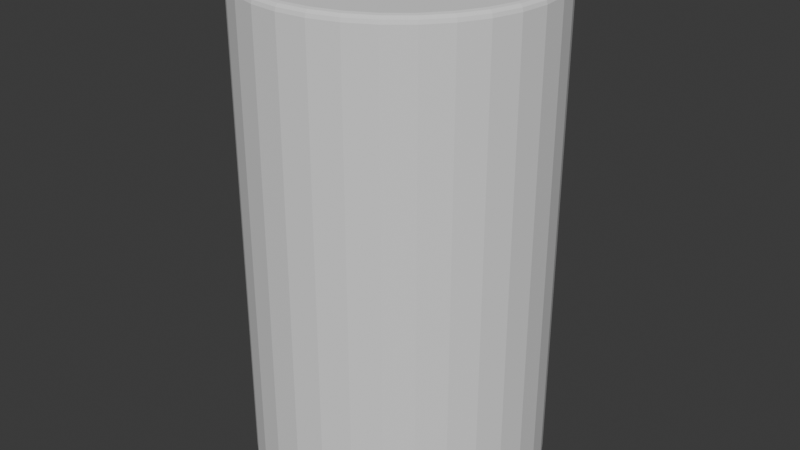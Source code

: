 # Source: PaperTowel.blend  (saved by Blender 4.0.36; exported with 4.5.12 LTS)
import bpy
from mathutils import Matrix  # noqa: F401  (used for matrix-valued properties, if any)

bpy.ops.wm.read_factory_settings(use_empty=True)
scene = bpy.context.scene
scene.name = 'Scene'

# ---- collections
col_collection = bpy.data.collections.new('Collection'); scene.collection.children.link(col_collection)

# ---- world
world_world = bpy.data.worlds.new('World'); scene.world = world_world
world_world.use_nodes = True; world_world.node_tree.nodes.clear()
_N = world_world.node_tree.nodes; _L = world_world.node_tree.links
n0 = _N.new('ShaderNodeOutputWorld'); n0.name = 'World Output'; n0.location = (300, 300)
n1 = _N.new('ShaderNodeBackground'); n1.name = 'Background'; n1.location = (10, 300)
n1.inputs[0].default_value = (0.05088, 0.05088, 0.05088, 1.0)
_L.new(n1.outputs[0], n0.inputs[0])
n0.is_active_output = True
world_world.color = (0.05088, 0.05088, 0.05088)
world_world.use_sun_shadow = False
world_world.sun_shadow_jitter_overblur = 0.0

# ---- meshes
me_cylinder_001 = bpy.data.meshes.new('Cylinder.001')
me_cylinder_001.from_pydata([(0.0, 0.2654, -0.02262), (0.05178, 0.2603, -0.02262), (0.1016, 0.2452, -0.02262), (0.1475, 0.2207, -0.02262), (0.1877, 0.1877, -0.02262), (0.2207, 0.1475, -0.02262), (0.2452, 0.1016, -0.02262), (0.2603, 0.05178, -0.02262), (0.2654, 0.0, -0.02262), (0.2603, -0.05178, -0.02262), (0.2452, -0.1016, -0.02262), (0.2207, -0.1475, -0.02262), (0.1877, -0.1877, -0.02262), (0.1475, -0.2207, -0.02262), (0.1016, -0.2452, -0.02262), (0.05178, -0.2603, -0.02262), (0.0, -0.2654, -0.02262), (-0.05178, -0.2603, -0.02262), (-0.1016, -0.2452, -0.02262), (-0.1475, -0.2207, -0.02262), (-0.1877, -0.1877, -0.02262), (-0.2207, -0.1475, -0.02262), (-0.2452, -0.1016, -0.02262), (-0.2603, -0.05178, -0.02262), (-0.2654, 0.0, -0.02262), (-0.2603, 0.05178, -0.02262), (-0.2452, 0.1016, -0.02262), (-0.2207, 0.1475, -0.02262), (-0.1877, 0.1877, -0.02262), (-0.1475, 0.2207, -0.02262), (-0.1016, 0.2452, -0.02262), (-0.05178, 0.2603, -0.02262), (0.0, 0.253, 0.8605), (0.0, 0.2654, 0.8482), (0.0, 0.2592, 0.8589), (0.0, 0.2638, 0.8544), (0.04936, 0.2482, 0.8605), (0.05178, 0.2603, 0.8482), (0.05057, 0.2542, 0.8589), (0.05146, 0.2587, 0.8544), (0.09683, 0.2338, 0.8605), (0.1016, 0.2452, 0.8482), (0.0992, 0.2395, 0.8589), (0.1009, 0.2437, 0.8544), (0.1406, 0.2104, 0.8605), (0.1475, 0.2207, 0.8482), (0.144, 0.2155, 0.8589), (0.1465, 0.2193, 0.8544), (0.1789, 0.1789, 0.8605), (0.1877, 0.1877, 0.8482), (0.1833, 0.1833, 0.8589), (0.1865, 0.1865, 0.8544), (0.2104, 0.1406, 0.8605), (0.2207, 0.1475, 0.8482), (0.2155, 0.144, 0.8589), (0.2193, 0.1465, 0.8544), (0.2338, 0.09683, 0.8605), (0.2452, 0.1016, 0.8482), (0.2395, 0.0992, 0.8589), (0.2437, 0.1009, 0.8544), (0.2482, 0.04936, 0.8605), (0.2603, 0.05178, 0.8482), (0.2542, 0.05057, 0.8589), (0.2587, 0.05146, 0.8544), (0.253, 0.0, 0.8605), (0.2654, 0.0, 0.8482), (0.2592, 0.0, 0.8589), (0.2638, 0.0, 0.8544), (0.2482, -0.04936, 0.8605), (0.2603, -0.05178, 0.8482), (0.2542, -0.05057, 0.8589), (0.2587, -0.05146, 0.8544), (0.2338, -0.09683, 0.8605), (0.2452, -0.1016, 0.8482), (0.2395, -0.0992, 0.8589), (0.2437, -0.1009, 0.8544), (0.2104, -0.1406, 0.8605), (0.2207, -0.1475, 0.8482), (0.2155, -0.144, 0.8589), (0.2193, -0.1465, 0.8544), (0.1789, -0.1789, 0.8605), (0.1877, -0.1877, 0.8482), (0.1833, -0.1833, 0.8589), (0.1865, -0.1865, 0.8544), (0.1406, -0.2104, 0.8605), (0.1475, -0.2207, 0.8482), (0.144, -0.2155, 0.8589), (0.1465, -0.2193, 0.8544), (0.09683, -0.2338, 0.8605), (0.1016, -0.2452, 0.8482), (0.0992, -0.2395, 0.8589), (0.1009, -0.2437, 0.8544), (0.04936, -0.2482, 0.8605), (0.05178, -0.2603, 0.8482), (0.05057, -0.2542, 0.8589), (0.05146, -0.2587, 0.8544), (0.0, -0.253, 0.8605), (0.0, -0.2654, 0.8482), (0.0, -0.2592, 0.8589), (0.0, -0.2638, 0.8544), (-0.04936, -0.2482, 0.8605), (-0.05178, -0.2603, 0.8482), (-0.05057, -0.2542, 0.8589), (-0.05146, -0.2587, 0.8544), (-0.09683, -0.2338, 0.8605), (-0.1016, -0.2452, 0.8482), (-0.0992, -0.2395, 0.8589), (-0.1009, -0.2437, 0.8544), (-0.1406, -0.2104, 0.8605), (-0.1475, -0.2207, 0.8482), (-0.144, -0.2155, 0.8589), (-0.1465, -0.2193, 0.8544), (-0.1789, -0.1789, 0.8605), (-0.1877, -0.1877, 0.8482), (-0.1833, -0.1833, 0.8589), (-0.1865, -0.1865, 0.8544), (-0.2104, -0.1406, 0.8605), (-0.2207, -0.1475, 0.8482), (-0.2155, -0.144, 0.8589), (-0.2193, -0.1465, 0.8544), (-0.2338, -0.09683, 0.8605), (-0.2452, -0.1016, 0.8482), (-0.2395, -0.0992, 0.8589), (-0.2437, -0.1009, 0.8544), (-0.2482, -0.04936, 0.8605), (-0.2603, -0.05178, 0.8482), (-0.2542, -0.05057, 0.8589), (-0.2587, -0.05146, 0.8544), (-0.253, 0.0, 0.8605), (-0.2654, 0.0, 0.8482), (-0.2592, 0.0, 0.8589), (-0.2638, 0.0, 0.8544), (-0.2482, 0.04936, 0.8605), (-0.2603, 0.05178, 0.8482), (-0.2542, 0.05057, 0.8589), (-0.2587, 0.05146, 0.8544), (-0.2338, 0.09683, 0.8605), (-0.2452, 0.1016, 0.8482), (-0.2395, 0.0992, 0.8589), (-0.2437, 0.1009, 0.8544), (-0.2104, 0.1406, 0.8605), (-0.2207, 0.1475, 0.8482), (-0.2155, 0.144, 0.8589), (-0.2193, 0.1465, 0.8544), (-0.1789, 0.1789, 0.8605), (-0.1877, 0.1877, 0.8482), (-0.1833, 0.1833, 0.8589), (-0.1865, 0.1865, 0.8544), (-0.1406, 0.2104, 0.8605), (-0.1475, 0.2207, 0.8482), (-0.144, 0.2155, 0.8589), (-0.1465, 0.2193, 0.8544), (-0.09683, 0.2338, 0.8605), (-0.1016, 0.2452, 0.8482), (-0.0992, 0.2395, 0.8589), (-0.1009, 0.2437, 0.8544), (-0.04936, 0.2482, 0.8605), (-0.05178, 0.2603, 0.8482), (-0.05057, 0.2542, 0.8589), (-0.05146, 0.2587, 0.8544)], [], [(31, 157, 33, 0), (2, 41, 45, 3), (3, 45, 49, 4), (4, 49, 53, 5), (5, 53, 57, 6), (6, 57, 61, 7), (7, 61, 65, 8), (8, 65, 69, 9), (9, 69, 73, 10), (10, 73, 77, 11), (11, 77, 81, 12), (12, 81, 85, 13), (13, 85, 89, 14), (14, 89, 93, 15), (15, 93, 97, 16), (16, 97, 101, 17), (17, 101, 105, 18), (18, 105, 109, 19), (19, 109, 113, 20), (20, 113, 117, 21), (21, 117, 121, 22), (22, 121, 125, 23), (23, 125, 129, 24), (24, 129, 133, 25), (25, 133, 137, 26), (26, 137, 141, 27), (27, 141, 145, 28), (28, 145, 149, 29), (29, 149, 153, 30), (30, 153, 157, 31), (0, 33, 37, 1), (1, 37, 41, 2), (0, 1, 2, 3, 4, 5, 6, 7, 8, 9, 10, 11, 12, 13, 14, 15, 16, 17, 18, 19, 20, 21, 22, 23, 24, 25, 26, 27, 28, 29, 30, 31), (37, 33, 35, 39), (39, 35, 34, 38), (38, 34, 32, 36), (41, 37, 39, 43), (43, 39, 38, 42), (42, 38, 36, 40), (45, 41, 43, 47), (47, 43, 42, 46), (46, 42, 40, 44), (49, 45, 47, 51), (51, 47, 46, 50), (50, 46, 44, 48), (53, 49, 51, 55), (55, 51, 50, 54), (54, 50, 48, 52), (57, 53, 55, 59), (59, 55, 54, 58), (58, 54, 52, 56), (61, 57, 59, 63), (63, 59, 58, 62), (62, 58, 56, 60), (65, 61, 63, 67), (67, 63, 62, 66), (66, 62, 60, 64), (69, 65, 67, 71), (71, 67, 66, 70), (70, 66, 64, 68), (73, 69, 71, 75), (75, 71, 70, 74), (74, 70, 68, 72), (77, 73, 75, 79), (79, 75, 74, 78), (78, 74, 72, 76), (81, 77, 79, 83), (83, 79, 78, 82), (82, 78, 76, 80), (85, 81, 83, 87), (87, 83, 82, 86), (86, 82, 80, 84), (89, 85, 87, 91), (91, 87, 86, 90), (90, 86, 84, 88), (93, 89, 91, 95), (95, 91, 90, 94), (94, 90, 88, 92), (97, 93, 95, 99), (99, 95, 94, 98), (98, 94, 92, 96), (101, 97, 99, 103), (103, 99, 98, 102), (102, 98, 96, 100), (105, 101, 103, 107), (107, 103, 102, 106), (106, 102, 100, 104), (109, 105, 107, 111), (111, 107, 106, 110), (110, 106, 104, 108), (113, 109, 111, 115), (115, 111, 110, 114), (114, 110, 108, 112), (117, 113, 115, 119), (119, 115, 114, 118), (118, 114, 112, 116), (121, 117, 119, 123), (123, 119, 118, 122), (122, 118, 116, 120), (125, 121, 123, 127), (127, 123, 122, 126), (126, 122, 120, 124), (129, 125, 127, 131), (131, 127, 126, 130), (130, 126, 124, 128), (133, 129, 131, 135), (135, 131, 130, 134), (134, 130, 128, 132), (137, 133, 135, 139), (139, 135, 134, 138), (138, 134, 132, 136), (141, 137, 139, 143), (143, 139, 138, 142), (142, 138, 136, 140), (145, 141, 143, 147), (147, 143, 142, 146), (146, 142, 140, 144), (149, 145, 147, 151), (151, 147, 146, 150), (150, 146, 144, 148), (153, 149, 151, 155), (155, 151, 150, 154), (154, 150, 148, 152), (157, 153, 155, 159), (159, 155, 154, 158), (158, 154, 152, 156), (33, 157, 159, 35), (35, 159, 158, 34), (34, 158, 156, 32), (36, 32, 156, 152, 148, 144, 140, 136, 132, 128, 124, 120, 116, 112, 108, 104, 100, 96, 92, 88, 84, 80, 76, 72, 68, 64, 60, 56, 52, 48, 44, 40)])
_uv = me_cylinder_001.uv_layers.new(name='UVMap')
_uv.uv.foreach_set('vector', [0.03125, 0.5, 0.03125, 0.993, 0.0, 0.993, 0.0, 0.5, 0.9375, 0.5, 0.9375, 0.993, 0.9062, 0.993, 0.9062, 0.5, 0.9062, 0.5, 0.9062, 0.993, 0.875, 0.993, 0.875, 0.5, 0.875, 0.5, 0.875, 0.993, 0.8438, 0.993, 0.8438, 0.5, 0.8438, 0.5, 0.8438, 0.993, 0.8125, 0.993, 0.8125, 0.5, 0.8125, 0.5, 0.8125, 0.993, 0.7812, 0.993, 0.7812, 0.5, 0.7812, 0.5, 0.7812, 0.993, 0.75, 0.993, 0.75, 0.5, 0.75, 0.5, 0.75, 0.993, 0.7188, 0.993, 0.7188, 0.5, 0.7188, 0.5, 0.7188, 0.993, 0.6875, 0.993, 0.6875, 0.5, 0.6875, 0.5, 0.6875, 0.993, 0.6562, 0.993, 0.6562, 0.5, 0.6562, 0.5, 0.6562, 0.993, 0.625, 0.993, 0.625, 0.5, 0.625, 0.5, 0.625, 0.993, 0.5938, 0.993, 0.5938, 0.5, 0.5938, 0.5, 0.5938, 0.993, 0.5625, 0.993, 0.5625, 0.5, 0.5625, 0.5, 0.5625, 0.993, 0.5312, 0.993, 0.5312, 0.5, 0.5312, 0.5, 0.5312, 0.993, 0.5, 0.993, 0.5, 0.5, 0.5, 0.5, 0.5, 0.993, 0.4688, 0.993, 0.4688, 0.5, 0.4688, 0.5, 0.4688, 0.993, 0.4375, 0.993, 0.4375, 0.5, 0.4375, 0.5, 0.4375, 0.993, 0.4062, 0.993, 0.4062, 0.5, 0.4062, 0.5, 0.4062, 0.993, 0.375, 0.993, 0.375, 0.5, 0.375, 0.5, 0.375, 0.993, 0.3438, 0.993, 0.3438, 0.5, 0.3438, 0.5, 0.3438, 0.993, 0.3125, 0.993, 0.3125, 0.5, 0.3125, 0.5, 0.3125, 0.993, 0.2812, 0.993, 0.2812, 0.5, 0.2812, 0.5, 0.2812, 0.993, 0.25, 0.993, 0.25, 0.5, 0.25, 0.5, 0.25, 0.993, 0.2188, 0.993, 0.2188, 0.5, 0.2188, 0.5, 0.2188, 0.993, 0.1875, 0.993, 0.1875, 0.5, 0.1875, 0.5, 0.1875, 0.993, 0.1562, 0.993, 0.1562, 0.5, 0.1562, 0.5, 0.1562, 0.993, 0.125, 0.993, 0.125, 0.5, 0.125, 0.5, 0.125, 0.993, 0.09375, 0.993, 0.09375, 0.5, 0.09375, 0.5, 0.09375, 0.993, 0.0625, 0.993, 0.0625, 0.5, 0.0625, 0.5, 0.0625, 0.993, 0.03125, 0.993, 0.03125, 0.5, 1.0, 0.5, 1.0, 0.993, 0.9688, 0.993, 0.9688, 0.5, 0.9688, 0.5, 0.9688, 0.993, 0.9375, 0.993, 0.9375, 0.5, 0.75, 0.49, 0.7968, 0.4854, 0.8418, 0.4717, 0.8833, 0.4496, 0.9197, 0.4197, 0.9496, 0.3833, 0.9717, 0.3418, 0.9854, 0.2968, 0.99, 0.25, 0.9854, 0.2032, 0.9717, 0.1582, 0.9496, 0.1167, 0.9197, 0.08029, 0.8833, 0.05045, 0.8418, 0.02827, 0.7968, 0.01461, 0.75, 0.01, 0.7032, 0.01461, 0.6582, 0.02827, 0.6167, 0.05045, 0.5803, 0.08029, 0.5504, 0.1167, 0.5283, 0.1582, 0.5146, 0.2032, 0.51, 0.25, 0.5146, 0.2968, 0.5283, 0.3418, 0.5504, 0.3833, 0.5803, 0.4197, 0.6167, 0.4496, 0.6582, 0.4717, 0.7032, 0.4854, 0.9688, 0.993, 1.0, 0.993, 0.9999, 1.0, 0.9688, 1.0, 0.2967, 0.4854, 0.2501, 0.49, 0.25, 0.4844, 0.2957, 0.4799, 0.2957, 0.4799, 0.25, 0.4844, 0.25, 0.4788, 0.2946, 0.4744, 0.9375, 0.993, 0.9688, 0.993, 0.9687, 1.0, 0.9376, 1.0, 0.3417, 0.4718, 0.297, 0.4853, 0.2957, 0.4799, 0.3397, 0.4665, 0.3397, 0.4665, 0.2957, 0.4799, 0.2946, 0.4744, 0.3375, 0.4614, 0.9062, 0.993, 0.9375, 0.993, 0.9374, 1.0, 0.9063, 1.0, 0.3832, 0.4496, 0.342, 0.4717, 0.3397, 0.4665, 0.3802, 0.4449, 0.3802, 0.4449, 0.3397, 0.4665, 0.3375, 0.4614, 0.3771, 0.4402, 0.875, 0.993, 0.9062, 0.993, 0.9062, 1.0, 0.8751, 1.0, 0.4196, 0.4198, 0.3835, 0.4495, 0.3802, 0.4449, 0.4157, 0.4157, 0.4157, 0.4157, 0.3802, 0.4449, 0.3771, 0.4402, 0.4118, 0.4118, 0.8438, 0.993, 0.875, 0.993, 0.8749, 1.0, 0.8438, 1.0, 0.4495, 0.3835, 0.4198, 0.4196, 0.4157, 0.4157, 0.4449, 0.3802, 0.4449, 0.3802, 0.4157, 0.4157, 0.4118, 0.4118, 0.4402, 0.3771, 0.8125, 0.993, 0.8438, 0.993, 0.8437, 1.0, 0.8126, 1.0, 0.4717, 0.342, 0.4496, 0.3832, 0.4449, 0.3802, 0.4665, 0.3397, 0.4665, 0.3397, 0.4449, 0.3802, 0.4402, 0.3771, 0.4614, 0.3375, 0.7812, 0.993, 0.8125, 0.993, 0.8124, 1.0, 0.7813, 1.0, 0.4853, 0.297, 0.4718, 0.3417, 0.4665, 0.3397, 0.4799, 0.2957, 0.4799, 0.2957, 0.4665, 0.3397, 0.4614, 0.3375, 0.4744, 0.2946, 0.75, 0.993, 0.7812, 0.993, 0.7812, 1.0, 0.7501, 1.0, 0.49, 0.2501, 0.4854, 0.2967, 0.4799, 0.2957, 0.4844, 0.25, 0.4844, 0.25, 0.4799, 0.2957, 0.4744, 0.2946, 0.4788, 0.25, 0.7188, 0.993, 0.75, 0.993, 0.7499, 1.0, 0.7188, 1.0, 0.4854, 0.2033, 0.49, 0.2499, 0.4844, 0.25, 0.4799, 0.2043, 0.4799, 0.2043, 0.4844, 0.25, 0.4788, 0.25, 0.4744, 0.2054, 0.6875, 0.993, 0.7188, 0.993, 0.7187, 1.0, 0.6876, 1.0, 0.4718, 0.1583, 0.4853, 0.203, 0.4799, 0.2043, 0.4665, 0.1603, 0.4665, 0.1603, 0.4799, 0.2043, 0.4744, 0.2054, 0.4614, 0.1625, 0.6562, 0.993, 0.6875, 0.993, 0.6874, 1.0, 0.6563, 1.0, 0.4496, 0.1168, 0.4717, 0.158, 0.4665, 0.1603, 0.4449, 0.1198, 0.4449, 0.1198, 0.4665, 0.1603, 0.4614, 0.1625, 0.4402, 0.1229, 0.625, 0.993, 0.6562, 0.993, 0.6562, 1.0, 0.6251, 1.0, 0.4198, 0.08041, 0.4495, 0.1165, 0.4449, 0.1198, 0.4157, 0.08426, 0.4157, 0.08426, 0.4449, 0.1198, 0.4402, 0.1229, 0.4118, 0.08823, 0.5938, 0.993, 0.625, 0.993, 0.6249, 1.0, 0.5938, 1.0, 0.3835, 0.05054, 0.4196, 0.0802, 0.4157, 0.08426, 0.3802, 0.05511, 0.3802, 0.05511, 0.4157, 0.08426, 0.4118, 0.08823, 0.3771, 0.05978, 0.5625, 0.993, 0.5938, 0.993, 0.5937, 1.0, 0.5626, 1.0, 0.342, 0.02834, 0.3832, 0.05038, 0.3802, 0.05511, 0.3397, 0.03345, 0.3397, 0.03345, 0.3802, 0.05511, 0.3771, 0.05978, 0.3375, 0.03864, 0.5312, 0.993, 0.5625, 0.993, 0.5624, 1.0, 0.5313, 1.0, 0.297, 0.01465, 0.3417, 0.02823, 0.3397, 0.03345, 0.2957, 0.02012, 0.2957, 0.02012, 0.3397, 0.03345, 0.3375, 0.03864, 0.2946, 0.02562, 0.5, 0.993, 0.5312, 0.993, 0.5312, 1.0, 0.5001, 1.0, 0.2501, 0.01001, 0.2967, 0.0146, 0.2957, 0.02012, 0.25, 0.01561, 0.25, 0.01561, 0.2957, 0.02012, 0.2946, 0.02562, 0.25, 0.02122, 0.4688, 0.993, 0.5, 0.993, 0.4999, 1.0, 0.4688, 1.0, 0.2033, 0.0146, 0.2499, 0.01001, 0.25, 0.01561, 0.2043, 0.02012, 0.2043, 0.02012, 0.25, 0.01561, 0.25, 0.02122, 0.2054, 0.02562, 0.4375, 0.993, 0.4688, 0.993, 0.4687, 1.0, 0.4376, 1.0, 0.1583, 0.02823, 0.203, 0.01465, 0.2043, 0.02012, 0.1603, 0.03345, 0.1603, 0.03345, 0.2043, 0.02012, 0.2054, 0.02562, 0.1625, 0.03864, 0.4062, 0.993, 0.4375, 0.993, 0.4374, 1.0, 0.4063, 1.0, 0.1168, 0.05038, 0.158, 0.02834, 0.1603, 0.03345, 0.1198, 0.05511, 0.1198, 0.05511, 0.1603, 0.03345, 0.1625, 0.03864, 0.1229, 0.05978, 0.375, 0.993, 0.4062, 0.993, 0.4062, 1.0, 0.3751, 1.0, 0.08041, 0.0802, 0.1165, 0.05054, 0.1198, 0.05511, 0.08426, 0.08426, 0.08426, 0.08426, 0.1198, 0.05511, 0.1229, 0.05978, 0.08823, 0.08823, 0.3438, 0.993, 0.375, 0.993, 0.3749, 1.0, 0.3438, 1.0, 0.05054, 0.1165, 0.0802, 0.08041, 0.08426, 0.08426, 0.05511, 0.1198, 0.05511, 0.1198, 0.08426, 0.08426, 0.08823, 0.08823, 0.05978, 0.1229, 0.3125, 0.993, 0.3438, 0.993, 0.3437, 1.0, 0.3126, 1.0, 0.02834, 0.158, 0.05038, 0.1168, 0.05511, 0.1198, 0.03345, 0.1603, 0.03345, 0.1603, 0.05511, 0.1198, 0.05978, 0.1229, 0.03864, 0.1625, 0.2812, 0.993, 0.3125, 0.993, 0.3124, 1.0, 0.2813, 1.0, 0.01465, 0.203, 0.02823, 0.1583, 0.03345, 0.1603, 0.02012, 0.2043, 0.02012, 0.2043, 0.03345, 0.1603, 0.03864, 0.1625, 0.02562, 0.2054, 0.25, 0.993, 0.2812, 0.993, 0.2812, 1.0, 0.2501, 1.0, 0.01001, 0.2499, 0.0146, 0.2033, 0.02012, 0.2043, 0.01561, 0.25, 0.01561, 0.25, 0.02012, 0.2043, 0.02562, 0.2054, 0.02122, 0.25, 0.2188, 0.993, 0.25, 0.993, 0.2499, 1.0, 0.2188, 1.0, 0.0146, 0.2967, 0.01001, 0.2501, 0.01561, 0.25, 0.02012, 0.2957, 0.02012, 0.2957, 0.01561, 0.25, 0.02122, 0.25, 0.02562, 0.2946, 0.1875, 0.993, 0.2188, 0.993, 0.2187, 1.0, 0.1876, 1.0, 0.02823, 0.3417, 0.01465, 0.297, 0.02012, 0.2957, 0.03345, 0.3397, 0.03345, 0.3397, 0.02012, 0.2957, 0.02562, 0.2946, 0.03864, 0.3375, 0.1562, 0.993, 0.1875, 0.993, 0.1874, 1.0, 0.1563, 1.0, 0.05038, 0.3832, 0.02834, 0.342, 0.03345, 0.3397, 0.05511, 0.3802, 0.05511, 0.3802, 0.03345, 0.3397, 0.03864, 0.3375, 0.05978, 0.3771, 0.125, 0.993, 0.1562, 0.993, 0.1562, 1.0, 0.1251, 1.0, 0.0802, 0.4196, 0.05054, 0.3835, 0.05511, 0.3802, 0.08426, 0.4157, 0.08426, 0.4157, 0.05511, 0.3802, 0.05978, 0.3771, 0.08823, 0.4118, 0.09375, 0.993, 0.125, 0.993, 0.1249, 1.0, 0.09385, 1.0, 0.1165, 0.4495, 0.08041, 0.4198, 0.08426, 0.4157, 0.1198, 0.4449, 0.1198, 0.4449, 0.08426, 0.4157, 0.08823, 0.4118, 0.1229, 0.4402, 0.0625, 0.993, 0.09375, 0.993, 0.09365, 1.0, 0.0626, 1.0, 0.158, 0.4717, 0.1168, 0.4496, 0.1198, 0.4449, 0.1603, 0.4665, 0.1603, 0.4665, 0.1198, 0.4449, 0.1229, 0.4402, 0.1625, 0.4614, 0.03125, 0.993, 0.0625, 0.993, 0.0624, 1.0, 0.03135, 1.0, 0.203, 0.4853, 0.1583, 0.4718, 0.1603, 0.4665, 0.2043, 0.4799, 0.2043, 0.4799, 0.1603, 0.4665, 0.1625, 0.4614, 0.2054, 0.4744, 0.0, 0.993, 0.03125, 0.993, 0.03115, 1.0, 9.79e-05, 1.0, 0.2499, 0.49, 0.2033, 0.4854, 0.2043, 0.4799, 0.25, 0.4844, 0.25, 0.4844, 0.2043, 0.4799, 0.2054, 0.4744, 0.25, 0.4788, 0.2946, 0.4744, 0.25, 0.4788, 0.2054, 0.4744, 0.1625, 0.4614, 0.1229, 0.4402, 0.08823, 0.4118, 0.05978, 0.3771, 0.03864, 0.3375, 0.02562, 0.2946, 0.02122, 0.25, 0.02562, 0.2054, 0.03864, 0.1625, 0.05978, 0.1229, 0.08823, 0.08823, 0.1229, 0.05978, 0.1625, 0.03864, 0.2054, 0.02562, 0.25, 0.02122, 0.2946, 0.02562, 0.3375, 0.03864, 0.3771, 0.05978, 0.4118, 0.08823, 0.4402, 0.1229, 0.4614, 0.1625, 0.4744, 0.2054, 0.4788, 0.25, 0.4744, 0.2946, 0.4614, 0.3375, 0.4402, 0.3771, 0.4118, 0.4118, 0.3771, 0.4402, 0.3375, 0.4614])
me_cylinder_001.update()

# ---- objects
ob_paper_towel = bpy.data.objects.new('Paper Towel', me_cylinder_001)

# ---- transforms, parenting, visibility, modifiers, constraints
ob_paper_towel.location = (0.0, 0.0, 0.0)

# ---- collection membership
col_collection.objects.link(ob_paper_towel)

# ---- scene / render settings (as saved in the file)
scene.frame_start = 1; scene.frame_end = 250; scene.frame_set(1)
scene.render.engine = 'BLENDER_EEVEE_NEXT'
scene.cycles.sampling_pattern = 'TABULATED_SOBOL'
bpy.context.view_layer.update()

# ---- added for rendering (the .blend has no active camera and no usable light): camera, sun
cam_auto = bpy.data.cameras.new('AutoCamera')
cam_auto.lens = 50.0
cam_auto.sensor_width = 36.0
cam_auto.clip_end = 1000.0
ob_auto_camera = bpy.data.objects.new('AutoCamera', cam_auto)
scene.collection.objects.link(ob_auto_camera)
ob_auto_camera.location = (1.07248, -1.28697, 1.27694)
ob_auto_camera.rotation_euler = (1.09748, -7.21219e-08, 0.694738)
scene.camera = ob_auto_camera
light_auto_sun = bpy.data.lights.new('AutoSun', 'SUN')
light_auto_sun.energy = 3.0
light_auto_sun.angle = 0.0523599
ob_auto_sun = bpy.data.objects.new('AutoSun', light_auto_sun)
scene.collection.objects.link(ob_auto_sun)
ob_auto_sun.rotation_euler = (0.872665, 0.174533, 0.523599)
bpy.context.view_layer.update()
